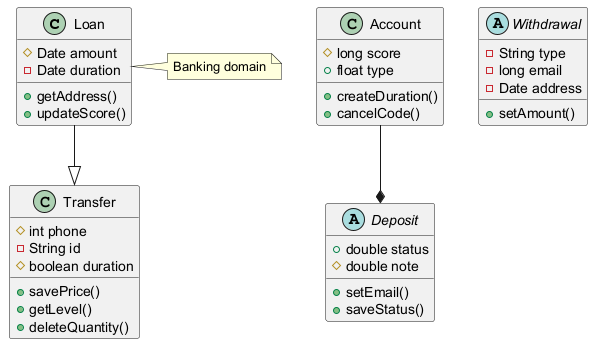

The diagram above was rendered by PlantUML. Its source (embedded in the PNG):
@startuml

class Loan {
  #Date amount
  -Date duration
  +getAddress()
  +updateScore()
}
abstract class Deposit {
  +double status
  #double note
  +setEmail()
  +saveStatus()
}
class Transfer {
  #int phone
  -String id
  #boolean duration
  +savePrice()
  +getLevel()
  +deleteQuantity()
}
abstract class Withdrawal {
  -String type
  -long email
  -Date address
  +setAmount()
}
class Account {
  #long score
  +float type
  +createDuration()
  +cancelCode()
}
Account --* Deposit
Loan --|> Transfer
note right of Loan : Banking domain
@enduml